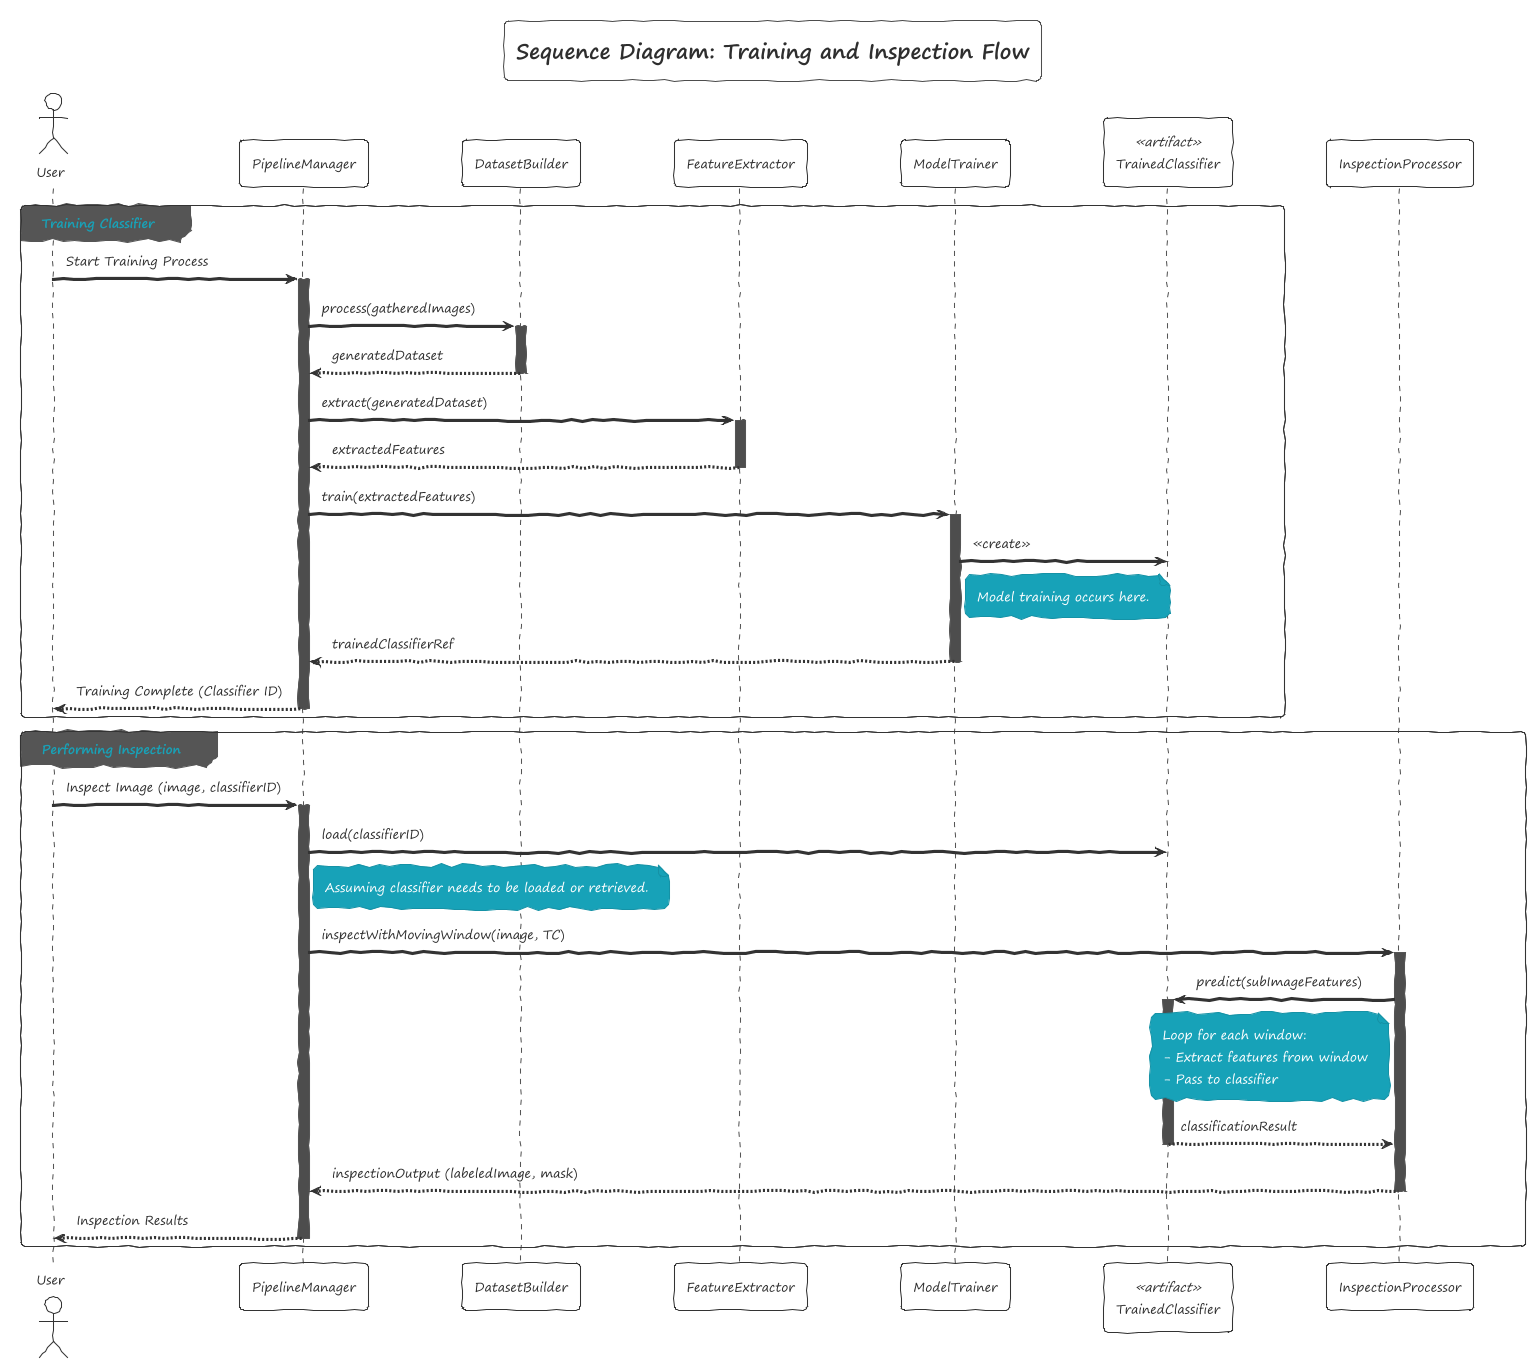

The diagram above was rendered by PlantUML. Its source (embedded in the PNG):
@startuml
!theme sketchy-outline

title Sequence Diagram: Training and Inspection Flow

actor User
participant PipelineManager as PM
participant DatasetBuilder as DB
participant FeatureExtractor as FE
participant ModelTrainer as MT
participant TrainedClassifier as TC <<artifact>>
participant InspectionProcessor as IP

group Training Classifier
  User -> PM : Start Training Process
  activate PM
  PM -> DB : process(gatheredImages)
  activate DB
  DB --> PM : generatedDataset
  deactivate DB

  PM -> FE : extract(generatedDataset)
  activate FE
  FE --> PM : extractedFeatures
  deactivate FE

  PM -> MT : train(extractedFeatures)
  activate MT
  MT -> TC : <<create>>
  note right of MT: Model training occurs here.
  MT --> PM : trainedClassifierRef
  deactivate MT
  PM --> User : Training Complete (Classifier ID)
  deactivate PM
end

group Performing Inspection
  User -> PM : Inspect Image (image, classifierID)
  activate PM
  PM -> TC : load(classifierID)
  note right of PM: Assuming classifier needs to be loaded or retrieved.
  PM -> IP : inspectWithMovingWindow(image, TC)
  activate IP
  IP -> TC : predict(subImageFeatures)
  note left of IP
   Loop for each window:
   - Extract features from window
   - Pass to classifier
  end note
  activate TC
  TC --> IP : classificationResult
  deactivate TC
  IP --> PM : inspectionOutput (labeledImage, mask)
  deactivate IP
  PM --> User : Inspection Results
  deactivate PM
end

@enduml